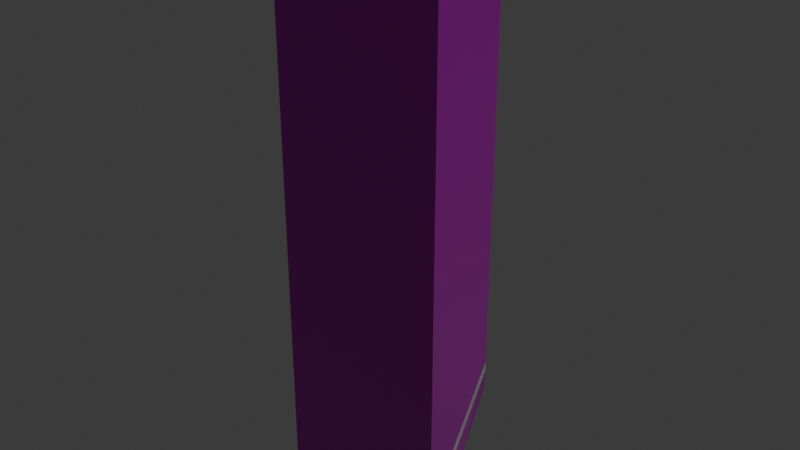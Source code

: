 # Source: osm-way-570947102.blend  (saved by Blender 5.2.45; exported with 4.5.12 LTS)
import bpy
from mathutils import Matrix  # noqa: F401  (used for matrix-valued properties, if any)

bpy.ops.wm.read_factory_settings(use_empty=True)
scene = bpy.context.scene
scene.name = 'Scene'

# ---- collections
col_collection = bpy.data.collections.new('Collection'); scene.collection.children.link(col_collection)

# ---- images (referenced by path relative to the original .blend; pixels are not part of the script)
import os
ASSET_DIR = os.environ.get("B2B_ASSET_DIR", "")  # directory of the original .blend (textures are referenced by path, not embedded)
HERE = os.path.dirname(os.path.abspath(__file__))  # packed textures are extracted next to this script under _unpacked/

def load_image(name, relpath, width, height, colorspace="sRGB"):
    """Load a texture the original file referenced (path relative to the .blend, or extracted next to this script)."""
    p = next((c for c in (os.path.join(HERE, relpath), os.path.join(ASSET_DIR, relpath)) if relpath and os.path.exists(c)), "")
    if p:
        img = bpy.data.images.load(p, check_existing=True)
        img.name = name
    else:  # same state as the original file: an image datablock whose file is absent (Cycles renders it pink)
        img = bpy.data.images.new(name, width, height)
        img.source = "FILE"
        img.filepath = "//" + (relpath or name)
    img.colorspace_settings.name = colorspace
    return img
img_plaster001_1k_jpg_color_jpg = load_image('Plaster001_1K-JPG_Color.jpg', 'Plaster001_1K-JPG_Color.jpg', 1024, 1024, 'sRGB')
img_plaster001_1k_jpg_normalgl_jpg = load_image('Plaster001_1K-JPG_NormalGL.jpg', 'Plaster001_1K-JPG_NormalGL.jpg', 1024, 1024, 'Non-Color')
img_plaster001_1k_jpg_roughness_jpg = load_image('Plaster001_1K-JPG_Roughness.jpg', 'Plaster001_1K-JPG_Roughness.jpg', 1024, 1024, 'Non-Color')
img_concrete034_1k_jpg_color_jpg = load_image('Concrete034_1K-JPG_Color.jpg', 'Concrete034_1K-JPG_Color.jpg', 1024, 1024, 'sRGB')
img_concrete034_1k_jpg_normalgl_jpg = load_image('Concrete034_1K-JPG_NormalGL.jpg', 'Concrete034_1K-JPG_NormalGL.jpg', 1024, 1024, 'Non-Color')
img_concrete034_1k_jpg_roughness_jpg = load_image('Concrete034_1K-JPG_Roughness.jpg', 'Concrete034_1K-JPG_Roughness.jpg', 1024, 1024, 'Non-Color')

# ---- materials (node trees are filled in below, after node groups)
mat_reality_aged_pale_plaster = bpy.data.materials.new('reality aged pale plaster')
mat_reality_concrete_plinth = bpy.data.materials.new('reality concrete plinth')
mat_reality_pale_aluminum_sill = bpy.data.materials.new('reality pale aluminum sill')
mat_reality_flat_weathered_roof = bpy.data.materials.new('reality flat weathered roof')
mat_building_foundation = bpy.data.materials.new('building foundation')

# ---- material node trees
mat_reality_aged_pale_plaster.use_nodes = True; mat_reality_aged_pale_plaster.node_tree.nodes.clear()
_N = mat_reality_aged_pale_plaster.node_tree.nodes; _L = mat_reality_aged_pale_plaster.node_tree.links
n0 = _N.new('ShaderNodeBsdfPrincipled'); n0.name = 'Principled BSDF'; n0.location = (-200, 100)
n0.inputs[10].default_value = 0.005
n1 = _N.new('ShaderNodeOutputMaterial'); n1.name = 'Material Output'; n1.location = (200, 100)
n2 = _N.new('ShaderNodeTexImage'); n2.name = 'Image Texture'; n2.location = (0, 0)
n2.image = img_plaster001_1k_jpg_color_jpg
n3 = _N.new('ShaderNodeTexCoord'); n3.name = 'Texture Coordinate'; n3.location = (0, 0)
n4 = _N.new('ShaderNodeMapping'); n4.name = 'Source physical UV scale'; n4.location = (0, 0)
n4.inputs[3].default_value = (3.0, 3.0, 1.0)
n5 = _N.new('ShaderNodeTexImage'); n5.name = 'Image Texture.001'; n5.location = (0, 0)
n5.image = img_plaster001_1k_jpg_normalgl_jpg
n6 = _N.new('ShaderNodeNormalMap'); n6.name = 'Normal Map'; n6.location = (0, 0)
n6.width = 160
n7 = _N.new('ShaderNodeTexImage'); n7.name = 'Image Texture.002'; n7.location = (0, 0)
n7.image = img_plaster001_1k_jpg_roughness_jpg
_L.new(n0.outputs[0], n1.inputs[0])
_L.new(n3.outputs[2], n4.inputs[0])
_L.new(n4.outputs[0], n2.inputs[0])
_L.new(n2.outputs[0], n0.inputs[0])
_L.new(n4.outputs[0], n5.inputs[0])
_L.new(n5.outputs[0], n6.inputs[1])
_L.new(n6.outputs[0], n0.inputs[5])
_L.new(n4.outputs[0], n7.inputs[0])
_L.new(n7.outputs[0], n0.inputs[2])
n1.is_active_output = True
mat_reality_concrete_plinth.use_nodes = True; mat_reality_concrete_plinth.node_tree.nodes.clear()
_N = mat_reality_concrete_plinth.node_tree.nodes; _L = mat_reality_concrete_plinth.node_tree.links
n0 = _N.new('ShaderNodeBsdfPrincipled'); n0.name = 'Principled BSDF'; n0.location = (-200, 100)
n0.inputs[0].default_value = (0.4549, 0.4941, 0.4549, 1.0)
n0.inputs[2].default_value = 0.83
n0.inputs[10].default_value = 0.005
n1 = _N.new('ShaderNodeOutputMaterial'); n1.name = 'Material Output'; n1.location = (200, 100)
_L.new(n0.outputs[0], n1.inputs[0])
n1.is_active_output = True
mat_reality_pale_aluminum_sill.use_nodes = True; mat_reality_pale_aluminum_sill.node_tree.nodes.clear()
_N = mat_reality_pale_aluminum_sill.node_tree.nodes; _L = mat_reality_pale_aluminum_sill.node_tree.links
n0 = _N.new('ShaderNodeBsdfPrincipled'); n0.name = 'Principled BSDF'; n0.location = (-200, 100)
n0.inputs[0].default_value = (0.6941, 0.7059, 0.6627, 1.0)
n0.inputs[2].default_value = 0.83
n0.inputs[10].default_value = 0.005
n1 = _N.new('ShaderNodeOutputMaterial'); n1.name = 'Material Output'; n1.location = (200, 100)
_L.new(n0.outputs[0], n1.inputs[0])
n1.is_active_output = True
mat_reality_flat_weathered_roof.use_nodes = True; mat_reality_flat_weathered_roof.node_tree.nodes.clear()
_N = mat_reality_flat_weathered_roof.node_tree.nodes; _L = mat_reality_flat_weathered_roof.node_tree.links
n0 = _N.new('ShaderNodeBsdfPrincipled'); n0.name = 'Principled BSDF'; n0.location = (-200, 100)
n0.inputs[0].default_value = (0.451, 0.4745, 0.4549, 1.0)
n0.inputs[2].default_value = 0.83
n0.inputs[10].default_value = 0.005
n1 = _N.new('ShaderNodeOutputMaterial'); n1.name = 'Material Output'; n1.location = (200, 100)
_L.new(n0.outputs[0], n1.inputs[0])
n1.is_active_output = True
mat_building_foundation.use_nodes = True; mat_building_foundation.node_tree.nodes.clear()
_N = mat_building_foundation.node_tree.nodes; _L = mat_building_foundation.node_tree.links
n0 = _N.new('ShaderNodeBsdfPrincipled'); n0.name = 'Principled BSDF'; n0.location = (-200, 100)
n0.inputs[10].default_value = 0.005
n1 = _N.new('ShaderNodeOutputMaterial'); n1.name = 'Material Output'; n1.location = (200, 100)
n2 = _N.new('ShaderNodeTexImage'); n2.name = 'Image Texture'; n2.location = (0, 0)
n2.image = img_concrete034_1k_jpg_color_jpg
n3 = _N.new('ShaderNodeTexCoord'); n3.name = 'Texture Coordinate'; n3.location = (0, 0)
n4 = _N.new('ShaderNodeMapping'); n4.name = 'Source physical UV scale'; n4.location = (0, 0)
n4.inputs[3].default_value = (3.636, 7.273, 1.0)
n5 = _N.new('ShaderNodeTexImage'); n5.name = 'Image Texture.001'; n5.location = (0, 0)
n5.image = img_concrete034_1k_jpg_normalgl_jpg
n6 = _N.new('ShaderNodeNormalMap'); n6.name = 'Normal Map'; n6.location = (0, 0)
n6.width = 160
n7 = _N.new('ShaderNodeTexImage'); n7.name = 'Image Texture.002'; n7.location = (0, 0)
n7.image = img_concrete034_1k_jpg_roughness_jpg
_L.new(n0.outputs[0], n1.inputs[0])
_L.new(n3.outputs[2], n4.inputs[0])
_L.new(n4.outputs[0], n2.inputs[0])
_L.new(n2.outputs[0], n0.inputs[0])
_L.new(n4.outputs[0], n5.inputs[0])
_L.new(n5.outputs[0], n6.inputs[1])
_L.new(n6.outputs[0], n0.inputs[5])
_L.new(n4.outputs[0], n7.inputs[0])
_L.new(n7.outputs[0], n0.inputs[2])
n1.is_active_output = True

# ---- world
world_world = bpy.data.worlds.new('World'); scene.world = world_world
world_world.use_nodes = True; world_world.node_tree.nodes.clear()
_N = world_world.node_tree.nodes; _L = world_world.node_tree.links
n0 = _N.new('ShaderNodeOutputWorld'); n0.name = 'World Output'; n0.location = (200, 100)
n1 = _N.new('ShaderNodeBackground'); n1.name = 'Background'; n1.location = (-200, 100)
n1.inputs[0].default_value = (0.05088, 0.05088, 0.05088, 1.0)
_L.new(n1.outputs[0], n0.inputs[0])
n0.is_active_output = True
world_world.color = (0.05088, 0.05088, 0.05088)
world_world.sun_shadow_jitter_overblur = 0.0

# ---- meshes
me_reality_570947102_near_reality_aged_pale_plaster = bpy.data.meshes.new('reality 570947102 near reality aged pale plaster')
me_reality_570947102_near_reality_aged_pale_plaster.from_pydata([(-3.3, 2.64, 0.0), (0.17, 4.24, 0.0), (0.17, 4.24, 15.0), (-3.3, 2.64, 15.0), (0.17, 4.24, 0.0), (3.27, -2.64, 0.0), (3.27, -2.64, 15.0), (0.17, 4.24, 15.0), (3.27, -2.64, 0.0), (-0.17, -4.24, 0.0), (-0.17, -4.24, 15.0), (3.27, -2.64, 15.0), (-0.17, -4.24, 0.0), (-3.3, 2.64, 0.0), (-3.3, 2.64, 15.0), (-0.17, -4.24, 15.0)], [], [(0, 2, 1), (0, 3, 2), (4, 6, 5), (4, 7, 6), (8, 10, 9), (8, 11, 10), (12, 14, 13), (12, 15, 14)])
_uv = me_reality_570947102_near_reality_aged_pale_plaster.uv_layers.new(name='Runtime source UV')
_uv.uv.foreach_set('vector', [0.0, 0.0, 1.274, 5.0, 1.274, 0.0, 0.0, 0.0, 0.0, 5.0, 1.274, 5.0, 0.0, 0.0, 2.515, 5.0, 2.515, 0.0, 0.0, 0.0, 0.0, 5.0, 2.515, 5.0, 0.0, 0.0, 1.265, 5.0, 1.265, 0.0, 0.0, 0.0, 0.0, 5.0, 1.265, 5.0, 0.0, 0.0, 2.52, 5.0, 2.52, 0.0, 0.0, 0.0, 0.0, 5.0, 2.52, 5.0])
me_reality_570947102_near_reality_aged_pale_plaster.materials.append(mat_reality_aged_pale_plaster)
me_reality_570947102_near_reality_aged_pale_plaster.update()
me_reality_570947102_near_reality_concrete_plinth = bpy.data.meshes.new('reality 570947102 near reality concrete plinth')
me_reality_570947102_near_reality_concrete_plinth.from_pydata([(-3.302, 2.644, 0.0), (0.1683, 4.244, 0.0), (0.1683, 4.244, 0.36), (-3.302, 2.644, 0.36), (0.1736, 4.242, 0.0), (3.274, -2.638, 0.0), (3.274, -2.638, 0.36), (0.1736, 4.242, 0.36), (3.272, -2.644, 0.0), (-0.1683, -4.244, 0.0), (-0.1683, -4.244, 0.36), (3.272, -2.644, 0.36), (-0.1736, -4.242, 0.0), (-3.304, 2.638, 0.0), (-3.304, 2.638, 0.36), (-0.1736, -4.242, 0.36)], [], [(0, 2, 1), (0, 3, 2), (4, 6, 5), (4, 7, 6), (8, 10, 9), (8, 11, 10), (12, 14, 13), (12, 15, 14)])
_uv = me_reality_570947102_near_reality_concrete_plinth.uv_layers.new(name='Runtime source UV')
_uv.uv.foreach_set('vector', [0.0, 0.0, 1.274, 0.12, 1.274, 0.0, 0.0, 0.0, 0.0, 0.12, 1.274, 0.12, 0.0, 0.0, 2.515, 0.12, 2.515, 0.0, 0.0, 0.0, 0.0, 0.12, 2.515, 0.12, 0.0, 0.0, 1.265, 0.12, 1.265, 0.0, 0.0, 0.0, 0.0, 0.12, 1.265, 0.12, 0.0, 0.0, 2.52, 0.12, 2.52, 0.0, 0.0, 0.0, 0.0, 0.12, 2.52, 0.12])
me_reality_570947102_near_reality_concrete_plinth.materials.append(mat_reality_concrete_plinth)
me_reality_570947102_near_reality_concrete_plinth.update()
me_reality_570947102_near_reality_pale_aluminum_sill = bpy.data.meshes.new('reality 570947102 near reality pale aluminum sill')
me_reality_570947102_near_reality_pale_aluminum_sill.from_pydata([(-3.313, 2.667, 14.89), (0.1574, 4.267, 14.89), (0.1574, 4.267, 15.0), (-3.313, 2.667, 15.0), (0.1974, 4.252, 14.89), (3.297, -2.628, 14.89), (3.297, -2.628, 15.0), (0.1974, 4.252, 15.0), (3.283, -2.667, 14.89), (-0.1573, -4.267, 14.89), (-0.1573, -4.267, 15.0), (3.283, -2.667, 15.0), (-0.1973, -4.252, 14.89), (-3.327, 2.628, 14.89), (-3.327, 2.628, 15.0), (-0.1973, -4.252, 15.0)], [], [(0, 2, 1), (0, 3, 2), (4, 6, 5), (4, 7, 6), (8, 10, 9), (8, 11, 10), (12, 14, 13), (12, 15, 14)])
_uv = me_reality_570947102_near_reality_pale_aluminum_sill.uv_layers.new(name='Runtime source UV')
_uv.uv.foreach_set('vector', [0.0, 4.963, 1.274, 5.0, 1.274, 4.963, 0.0, 4.963, 0.0, 5.0, 1.274, 5.0, 0.0, 4.963, 2.515, 5.0, 2.515, 4.963, 0.0, 4.963, 0.0, 5.0, 2.515, 5.0, 0.0, 4.963, 1.265, 5.0, 1.265, 4.963, 0.0, 4.963, 0.0, 5.0, 1.265, 5.0, 0.0, 4.963, 2.52, 5.0, 2.52, 4.963, 0.0, 4.963, 0.0, 5.0, 2.52, 5.0])
me_reality_570947102_near_reality_pale_aluminum_sill.materials.append(mat_reality_pale_aluminum_sill)
me_reality_570947102_near_reality_pale_aluminum_sill.update()
me_reality_570947102_near_reality_flat_weathered_roof = bpy.data.meshes.new('reality 570947102 near reality flat weathered roof')
me_reality_570947102_near_reality_flat_weathered_roof.from_pydata([(3.27, -2.64, 15.0), (-0.17, -4.24, 15.0), (-3.3, 2.64, 15.0), (-3.3, 2.64, 15.0), (3.27, -2.64, 15.0), (-3.3, 2.64, 15.0), (0.17, 4.24, 15.0), (0.17, 4.24, 15.0)], [], [(0, 2, 1), (4, 6, 5)])
_uv = me_reality_570947102_near_reality_flat_weathered_roof.uv_layers.new(name='Runtime source UV')
_uv.uv.foreach_set('vector', [48.68, -23.12, 47.03, -24.44, 47.03, -23.12, 48.68, -23.12, 47.9, -24.84, 47.9, -23.12])
me_reality_570947102_near_reality_flat_weathered_roof.materials.append(mat_reality_flat_weathered_roof)
me_reality_570947102_near_reality_flat_weathered_roof.update()
me_building_foundation_570947102 = bpy.data.meshes.new('building foundation 570947102')
me_building_foundation_570947102.from_pydata([(-3.3, 2.64, -0.05), (0.17, 4.24, -0.638), (-3.3, 2.64, 0.0), (0.17, 4.24, 0.0), (0.17, 4.24, -0.638), (1.72, 0.8, -0.8729), (0.17, 4.24, 0.0), (1.72, 0.8, 0.0), (1.72, 0.8, -0.8729), (3.27, -2.64, -0.7984), (1.72, 0.8, 0.0), (3.27, -2.64, 0.0), (3.27, -2.64, -0.7984), (-0.17, -4.24, -0.15), (3.27, -2.64, 0.0), (-0.17, -4.24, 0.0), (-0.17, -4.24, -0.15), (-1.735, -0.8, -0.05), (-0.17, -4.24, 0.0), (-1.735, -0.8, 0.0), (-1.735, -0.8, -0.05), (-3.3, 2.64, -0.05), (-1.735, -0.8, 0.0), (-3.3, 2.64, 0.0)], [], [(0, 2, 1), (1, 2, 3), (4, 6, 5), (5, 6, 7), (8, 10, 9), (9, 10, 11), (12, 14, 13), (13, 14, 15), (16, 18, 17), (17, 18, 19), (20, 22, 21), (21, 22, 23)])
_uv = me_building_foundation_570947102.uv_layers.new(name='Runtime source UV')
_uv.uv.foreach_set('vector', [0.0, 0.0, 0.0, 1.0, 1.0, 0.0, 1.0, 0.0, 0.0, 1.0, 1.0, 1.0, 0.0, 0.0, 0.0, 1.0, 0.5, 0.0, 0.5, 0.0, 0.0, 1.0, 0.5, 1.0, 0.5, 0.0, 0.5, 1.0, 1.0, 0.0, 1.0, 0.0, 0.5, 1.0, 1.0, 1.0, 0.0, 0.0, 0.0, 1.0, 1.0, 0.0, 1.0, 0.0, 0.0, 1.0, 1.0, 1.0, 0.0, 0.0, 0.0, 1.0, 0.5, 0.0, 0.5, 0.0, 0.0, 1.0, 0.5, 1.0, 0.5, 0.0, 0.5, 1.0, 1.0, 0.0, 1.0, 0.0, 0.5, 1.0, 1.0, 1.0])
me_building_foundation_570947102.materials.append(mat_building_foundation)
me_building_foundation_570947102.update()

# ---- objects
ob_osm_way_570947102 = bpy.data.objects.new('osm-way-570947102', None)
ob_reality_570947102_near_reality_aged_pale_plaster = bpy.data.objects.new('reality 570947102 near reality aged pale plaster', me_reality_570947102_near_reality_aged_pale_plaster)
ob_reality_570947102_near_reality_concrete_plinth = bpy.data.objects.new('reality 570947102 near reality concrete plinth', me_reality_570947102_near_reality_concrete_plinth)
ob_reality_570947102_near_reality_pale_aluminum_sill = bpy.data.objects.new('reality 570947102 near reality pale aluminum sill', me_reality_570947102_near_reality_pale_aluminum_sill)
ob_reality_570947102_near_reality_flat_weathered_roof = bpy.data.objects.new('reality 570947102 near reality flat weathered roof', me_reality_570947102_near_reality_flat_weathered_roof)
ob_building_foundation_570947102 = bpy.data.objects.new('building foundation 570947102', me_building_foundation_570947102)

# ---- transforms, parenting, visibility, modifiers, constraints
ob_osm_way_570947102.location = (0.0, 0.0, 0.0)
ob_reality_570947102_near_reality_aged_pale_plaster.parent = ob_osm_way_570947102
ob_reality_570947102_near_reality_aged_pale_plaster.location = (0.0, 0.0, 0.0)
ob_reality_570947102_near_reality_concrete_plinth.parent = ob_osm_way_570947102
ob_reality_570947102_near_reality_concrete_plinth.location = (0.0, 0.0, 0.0)
ob_reality_570947102_near_reality_pale_aluminum_sill.parent = ob_osm_way_570947102
ob_reality_570947102_near_reality_pale_aluminum_sill.location = (0.0, 0.0, 0.0)
ob_reality_570947102_near_reality_flat_weathered_roof.parent = ob_osm_way_570947102
ob_reality_570947102_near_reality_flat_weathered_roof.location = (0.0, 0.0, 0.0)
ob_building_foundation_570947102.parent = ob_osm_way_570947102
ob_building_foundation_570947102.location = (0.0, 0.0, 0.0)

# ---- collection membership
col_collection.objects.link(ob_osm_way_570947102)
col_collection.objects.link(ob_reality_570947102_near_reality_aged_pale_plaster)
col_collection.objects.link(ob_reality_570947102_near_reality_concrete_plinth)
col_collection.objects.link(ob_reality_570947102_near_reality_pale_aluminum_sill)
col_collection.objects.link(ob_reality_570947102_near_reality_flat_weathered_roof)
col_collection.objects.link(ob_building_foundation_570947102)

# ---- scene / render settings (as saved in the file)
scene.frame_start = 1; scene.frame_end = 250; scene.frame_set(1)
scene.render.engine = 'BLENDER_EEVEE_NEXT'
scene.render.bake_bias = 0.0
scene.render.bake_samples = 0
scene.render.compositor_device = 'GPU'
scene.eevee.use_volume_custom_range = False
scene.eevee.fast_gi_thickness_near = 0.1
scene.eevee.fast_gi_thickness_far = 0.0
scene.eevee.ray_tracing_options.screen_trace_thickness = 0.1
bpy.context.view_layer.update()

# ---- added for rendering (the .blend has no active camera and no usable light): camera, sun
cam_auto = bpy.data.cameras.new('AutoCamera')
cam_auto.lens = 50.0
cam_auto.sensor_width = 36.0
cam_auto.clip_end = 1000.0
ob_auto_camera = bpy.data.objects.new('AutoCamera', cam_auto)
scene.collection.objects.link(ob_auto_camera)
ob_auto_camera.location = (17.7501, -21.3181, 21.2756)
ob_auto_camera.rotation_euler = (1.09748, -7.21219e-08, 0.694738)
scene.camera = ob_auto_camera
light_auto_sun = bpy.data.lights.new('AutoSun', 'SUN')
light_auto_sun.energy = 3.0
light_auto_sun.angle = 0.0523599
ob_auto_sun = bpy.data.objects.new('AutoSun', light_auto_sun)
scene.collection.objects.link(ob_auto_sun)
ob_auto_sun.rotation_euler = (0.872665, 0.174533, 0.523599)
bpy.context.view_layer.update()

